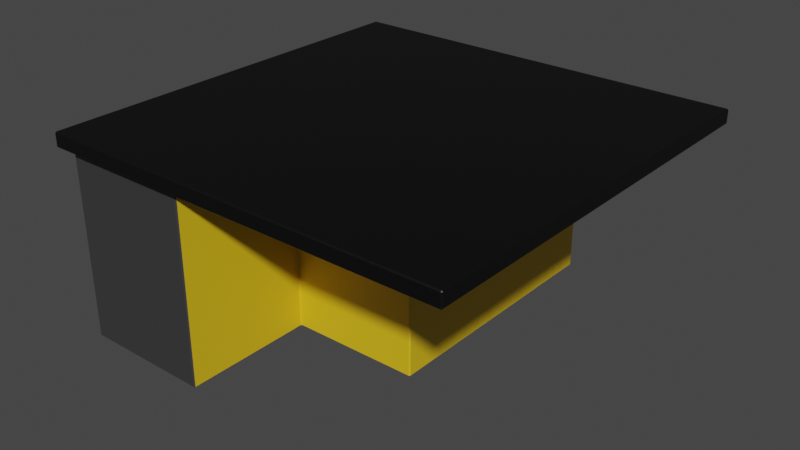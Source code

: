 # Source: KitchenIsland.blend  (saved by Blender 2.91.10; exported with 4.5.12 LTS)
import bpy
from mathutils import Matrix  # noqa: F401  (used for matrix-valued properties, if any)

bpy.ops.wm.read_factory_settings(use_empty=True)
scene = bpy.context.scene
scene.name = 'Scene'

# ---- collections
col_collection = bpy.data.collections.new('Collection'); scene.collection.children.link(col_collection)

# ---- materials (node trees are filled in below, after node groups)
mat_black = bpy.data.materials.new('Black')
mat_black.alpha_threshold = 0.0
mat_black.use_transparent_shadow = False
mat_black.line_color = (0.0, 0.0, 0.0, 1.0)
mat_yellow = bpy.data.materials.new('Yellow')
mat_yellow.use_transparent_shadow = False
mat_marble = bpy.data.materials.new('Marble')
mat_marble.use_transparent_shadow = False

# ---- material node trees
mat_black.use_nodes = True; mat_black.node_tree.nodes.clear()
_N = mat_black.node_tree.nodes; _L = mat_black.node_tree.links
n0 = _N.new('ShaderNodeOutputMaterial'); n0.name = 'Material Output'; n0.location = (300, 300)
n1 = _N.new('ShaderNodeBsdfPrincipled'); n1.name = 'Principled BSDF'; n1.location = (10, 300)
n1.distribution = 'GGX'
n1.subsurface_method = 'BURLEY'
n1.inputs[0].default_value = (0.04203, 0.04203, 0.04203, 1.0)
n1.inputs[2].default_value = 0.4
n1.inputs[3].default_value = 1.45
n1.inputs[27].default_value = (0.0, 0.0, 0.0, 1.0)
n1.inputs[28].default_value = 1.0
_L.new(n1.outputs[0], n0.inputs[0])
n0.is_active_output = True
mat_yellow.use_nodes = True; mat_yellow.node_tree.nodes.clear()
_N = mat_yellow.node_tree.nodes; _L = mat_yellow.node_tree.links
n0 = _N.new('ShaderNodeBsdfPrincipled'); n0.name = 'Principled BSDF'; n0.location = (10, 300)
n0.distribution = 'GGX'
n0.subsurface_method = 'BURLEY'
n0.inputs[0].default_value = (0.8, 0.5197, 0.01173, 1.0)
n0.inputs[3].default_value = 1.45
n0.inputs[27].default_value = (0.0, 0.0, 0.0, 1.0)
n0.inputs[28].default_value = 1.0
n1 = _N.new('ShaderNodeOutputMaterial'); n1.name = 'Material Output'; n1.location = (300, 300)
_L.new(n0.outputs[0], n1.inputs[0])
n1.is_active_output = True
mat_marble.use_nodes = True; mat_marble.node_tree.nodes.clear()
_N = mat_marble.node_tree.nodes; _L = mat_marble.node_tree.links
n0 = _N.new('ShaderNodeBsdfPrincipled'); n0.name = 'Principled BSDF'; n0.location = (10, 300)
n0.distribution = 'GGX'
n0.subsurface_method = 'BURLEY'
n0.inputs[0].default_value = (0.0, 0.0, 0.0, 1.0)
n0.inputs[3].default_value = 1.45
n0.inputs[27].default_value = (0.0, 0.0, 0.0, 1.0)
n0.inputs[28].default_value = 1.0
n1 = _N.new('ShaderNodeOutputMaterial'); n1.name = 'Material Output'; n1.location = (300, 300)
_L.new(n0.outputs[0], n1.inputs[0])
n1.is_active_output = True

# ---- world
world_world = bpy.data.worlds.new('World'); scene.world = world_world
world_world.use_nodes = True; world_world.node_tree.nodes.clear()
_N = world_world.node_tree.nodes; _L = world_world.node_tree.links
n0 = _N.new('ShaderNodeOutputWorld'); n0.name = 'World Output'; n0.location = (300, 300)
n1 = _N.new('ShaderNodeBackground'); n1.name = 'Background'; n1.location = (10, 300)
n1.inputs[0].default_value = (0.05088, 0.05088, 0.05088, 1.0)
_L.new(n1.outputs[0], n0.inputs[0])
n0.is_active_output = True
world_world.color = (0.05088, 0.05088, 0.05088)
world_world.use_sun_shadow = False
world_world.sun_shadow_jitter_overblur = 0.0

# ---- meshes
me_cube = bpy.data.meshes.new('Cube')
me_cube.from_pydata([(1.0, 1.0, 1.024), (1.0, -1.0, 1.024), (-0.3333, -0.3333, 0.9497), (-1.0, 1.0, 1.024), (-1.0, 0.9749, -0.01229), (-1.0, -1.0, 1.024), (-1.0, -1.0, -0.01229), (-0.3333, 0.3333, 0.9497), (-0.3333, -1.0, -0.01229), (-0.3333, -1.0, 1.024), (0.3333, -1.0, 1.024), (1.0, 1.0, 0.9497), (-1.0, -0.9713, 0.9129), (1.0, -1.0, 0.9497), (-1.0, 0.9749, 0.9246), (-0.3333, 1.0, -0.01229), (0.3333, 1.0, -0.01229), (-0.3333, 1.0, 1.024), (0.3333, 1.0, 1.024), (-0.3333, 1.0, 0.9497), (0.3333, 1.0, 0.9497), (0.3333, -1.0, 0.9497), (-0.3333, -1.0, 0.9497), (-1.0, 0.3584, -0.01229), (-0.9435, 0.3333, 0.142), (1.0, 0.3333, 1.024), (1.0, -0.3333, 1.024), (-1.0, -0.3333, 1.024), (-1.0, 0.3333, 1.024), (0.3333, -0.3333, 0.9497), (0.3333, 0.3333, 0.9497), (1.0, 0.3333, 0.9497), (1.0, -0.3333, 0.9497), (-1.0, -0.362, 0.9129), (-1.0, 0.3584, 0.9246), (-0.3333, 0.3333, -0.01229), (-0.3333, -0.3333, -0.01229), (0.3333, 0.3333, -0.01229), (0.3333, -0.3333, -0.01229), (0.3333, 0.3333, 1.024), (0.3333, -0.3333, 1.024), (-0.3333, 0.3333, 1.024), (-0.3333, -0.3333, 1.024), (-1.0, 1.0, 0.9497), (-1.0, 1.0, -0.01229), (-1.0, 0.3094, 0.9129), (-1.0, 0.3333, -0.01229), (-1.05, -1.0, 0.9497), (-1.05, -1.0, 1.024), (-1.05, 0.3333, 1.024), (-1.05, 1.0, 1.024), (-1.05, 1.0, 0.9497), (-1.05, 0.3333, 0.9497), (-1.05, -0.3333, 1.024), (-1.05, -0.3333, 0.9497), (-1.0, -1.05, 0.9497), (-1.0, -1.05, 1.024), (0.3333, -1.05, 1.024), (-0.3333, -1.05, 1.024), (1.0, -1.05, 1.024), (0.3333, -1.05, 0.9497), (-0.3333, -1.05, 0.9497), (1.0, -1.05, 0.9497), (-1.05, -1.05, 0.9497), (-1.05, -1.05, 1.024), (1.05, -0.3333, 1.024), (1.05, -1.0, 1.024), (1.05, 1.0, 1.024), (1.05, 1.0, 0.9497), (1.05, -1.0, 0.9497), (1.05, -0.3333, 0.9497), (1.05, 0.3333, 1.024), (1.05, 0.3333, 0.9497), (1.05, -1.05, 1.024), (1.05, -1.05, 0.9497), (0.3333, 1.05, 1.024), (1.0, 1.05, 1.024), (-0.3333, 1.05, 0.9497), (0.3333, 1.05, 0.9497), (-1.0, 1.05, 0.9497), (1.0, 1.05, 0.9497), (1.05, 1.05, 1.024), (-1.0, 1.05, 1.024), (-0.3333, 1.05, 1.024), (-1.05, 1.05, 1.024), (-1.05, 1.05, 0.9497), (1.05, 1.05, 0.9497), (-0.4676, 0.9749, 0.9246), (-0.4676, 0.9749, -0.01229), (-0.4676, 0.3584, 0.9246), (-0.4676, 0.3584, -0.01229), (-1.0, 1.0, 0.1429), (-1.0, -0.9713, 0.4828), (-0.3333, 1.0, 0.1429), (0.3333, 1.0, 0.1429), (-0.3333, -1.0, 0.1429), (-1.0, -0.362, 0.4828), (-1.0, 0.3094, 0.4828), (-0.3333, -0.3333, 0.1429), (0.3333, -0.3333, 0.1429), (0.3333, 0.3333, 0.1429), (-1.0, 0.9749, 0.1389), (-1.0, 0.3584, 0.1389), (-0.4676, 0.9749, 0.1389), (-0.4676, 0.3584, 0.1389), (-1.0, -0.9653, -0.01229), (-0.3333, -0.9653, -0.01229), (-0.3333, -0.9653, 0.1429), (-1.0, -0.9653, 0.4828), (-0.9435, -1.0, -0.01229), (-0.9435, 1.0, -0.01229), (-0.9435, 0.3333, -0.01229), (-0.9431, -0.3333, -0.01229), (-0.9549, 0.9749, 0.9246), (-0.9549, 0.3584, 0.9246), (-0.9549, 0.3584, -0.01229), (-0.9549, 0.9749, -0.01229), (-0.9549, 0.3584, 0.1389), (-0.9549, 0.9749, 0.1389), (-0.9435, -1.0, 0.1429), (-0.9435, 1.0, 0.1429), (-0.9435, -0.9653, -0.01229), (-0.9435, -0.9653, 0.142), (-0.9431, -0.3333, 0.1429), (-1.0, -1.0, 0.1429), (-1.0, -1.0, 0.9497), (-1.0, -0.3094, 0.9129), (-1.0, -0.3094, 0.4828), (-1.0, -0.9653, 0.1429), (-1.0, -0.3333, 0.9497), (-1.0, 0.3333, 0.9497), (-1.0, -0.3333, 0.1429), (-1.0, 0.3333, 0.1429), (-0.6932, -0.9713, 0.4828), (-0.6932, -0.9713, 0.9129), (-0.6932, -0.362, 0.9129), (-0.6932, -0.362, 0.4828), (-0.6932, -0.9653, 0.4828), (-0.6932, -0.3094, 0.9129), (-0.6932, 0.3094, 0.9129), (-0.6932, -0.3094, 0.4828), (-0.6932, 0.3094, 0.4828)], [], [(50, 3, 82, 84), (120, 93, 15, 110), (43, 130, 52, 51), (119, 124, 6, 109), (31, 11, 68, 72), (1, 10, 57, 59), (121, 106, 8, 109), (40, 42, 9, 10), (93, 94, 16, 15), (42, 27, 5, 9), (9, 5, 56, 58), (114, 113, 87, 89), (26, 40, 10, 1), (22, 21, 60, 61), (67, 68, 86, 81), (17, 18, 75, 83), (0, 18, 39, 25), (25, 39, 40, 26), (45, 97, 141, 139), (12, 33, 135, 134), (130, 7, 2, 129), (129, 2, 22, 125), (17, 3, 28, 41), (41, 28, 27, 42), (15, 16, 37, 35), (35, 37, 38, 36), (18, 17, 41, 39), (39, 41, 42, 40), (110, 15, 88, 116), (111, 35, 36, 112), (1, 59, 73, 66), (51, 50, 84, 85), (130, 129, 54, 52), (68, 11, 80, 86), (19, 7, 130, 43), (22, 2, 29, 21), (2, 7, 30, 29), (7, 19, 20, 30), (21, 29, 32, 13), (29, 30, 31, 32), (11, 31, 30, 20), (98, 2, 22, 95, 107), (99, 29, 2, 98), (100, 30, 29, 99), (94, 100, 37, 16), (101, 14, 43, 91), (14, 34, 130, 43), (88, 15, 35, 90), (102, 23, 46, 132), (52, 49, 50, 51), (47, 48, 53, 54), (54, 53, 49, 52), (27, 28, 49, 53), (47, 125, 55, 63), (129, 125, 47, 54), (28, 3, 50, 49), (5, 27, 53, 48), (61, 58, 56, 55), (62, 59, 57, 60), (60, 57, 58, 61), (55, 56, 64, 63), (21, 13, 62, 60), (125, 22, 61, 55), (48, 47, 63, 64), (5, 48, 64, 56), (10, 9, 58, 57), (59, 62, 74, 73), (70, 65, 66, 69), (68, 67, 71, 72), (72, 71, 65, 70), (69, 66, 73, 74), (26, 1, 66, 65), (62, 13, 69, 74), (0, 25, 71, 67), (32, 31, 72, 70), (13, 32, 70, 69), (25, 26, 65, 71), (78, 75, 76, 80), (79, 82, 83, 77), (77, 83, 75, 78), (80, 76, 81, 86), (82, 79, 85, 84), (11, 20, 78, 80), (20, 19, 77, 78), (3, 17, 83, 82), (18, 0, 76, 75), (0, 67, 81, 76), (43, 51, 85, 79), (19, 43, 79, 77), (104, 89, 87, 103), (111, 46, 23, 115), (118, 116, 88, 103), (117, 114, 89, 104), (115, 117, 104, 90), (113, 118, 103, 87), (90, 104, 103, 88), (34, 102, 132, 130), (4, 101, 91, 44), (20, 30, 100, 94), (37, 100, 99, 38), (38, 99, 98, 36), (106, 107, 95, 8), (122, 128, 131, 123), (24, 123, 131, 132), (19, 20, 94, 93), (22, 125, 124, 119, 95), (43, 19, 93, 120, 91), (6, 124, 128, 105), (36, 98, 107, 106), (112, 36, 106, 121), (24, 132, 46, 111), (14, 101, 118, 113), (23, 102, 117, 115), (102, 34, 114, 117), (101, 4, 116, 118), (35, 111, 115, 90), (128, 122, 121, 105), (44, 110, 116, 4), (34, 14, 113, 114), (105, 121, 109, 6), (95, 119, 109, 8), (91, 120, 110, 44), (24, 111, 112, 123), (122, 123, 112, 121), (12, 92, 124, 125), (33, 12, 125, 129), (96, 33, 129, 131), (108, 96, 131, 128), (92, 108, 128, 124), (45, 126, 129, 130), (126, 127, 131, 129), (97, 45, 130, 132), (127, 97, 132, 131), (133, 134, 135, 136, 137), (140, 138, 139, 141), (33, 96, 136, 135), (97, 127, 140, 141), (96, 108, 137, 136), (126, 45, 139, 138), (92, 12, 134, 133), (108, 92, 133, 137), (127, 126, 138, 140)])
me_cube.polygons.foreach_set('material_index', [2, 0, 2, 0, 2, 2, 0, 2, 0, 2, 2, 0, 2, 2, 2, 2, 2, 2, 0, 0, 0, 0, 2, 2, 0, 0, 2, 2, 0, 0, 2, 2, 2, 2, 0, 2, 0, 0, 2, 2, 2, 1, 1, 1, 1, 0, 0, 0, 0, 2, 2, 2, 2, 2, 2, 2, 2, 2, 2, 2, 2, 2, 2, 2, 2, 2, 2, 2, 2, 2, 2, 2, 2, 2, 2, 2, 2, 2, 2, 2, 2, 2, 2, 2, 2, 2, 2, 2, 2, 0, 0, 0, 0, 0, 0, 0, 0, 0, 1, 1, 1, 1, 0, 0, 0, 0, 0, 0, 1, 0, 0, 0, 0, 0, 0, 0, 0, 0, 0, 0, 0, 0, 0, 0, 0, 0, 0, 0, 0, 0, 0, 0, 0, 0, 0, 0, 0, 0, 0, 0, 0, 0])
_uv = me_cube.uv_layers.new(name='UVMap')
_uv.uv.foreach_set('vector', [0.0, 0.01024, 0.01024, 0.01024, 0.01024, 0.0, 0.0, 0.0, 0.5021, 0.6918, 0.5021, 0.5668, 0.4703, 0.5668, 0.4703, 0.6918, 0.8503, 0.01024, 0.8503, 0.1468, 0.8605, 0.1468, 0.8605, 0.01024, 0.7924, 0.7352, 0.8039, 0.7352, 0.8039, 0.7034, 0.7924, 0.7034, 0.4405, 0.1468, 0.4405, 0.01024, 0.4302, 0.01024, 0.4302, 0.1468, 0.42, 0.42, 0.2834, 0.42, 0.2834, 0.4302, 0.42, 0.4302, 0.01158, 0.4374, 0.1366, 0.4374, 0.1366, 0.4302, 0.01158, 0.4302, 0.2834, 0.2834, 0.1468, 0.2834, 0.1468, 0.42, 0.2834, 0.42, 0.5021, 0.5668, 0.5021, 0.4302, 0.4703, 0.4302, 0.4703, 0.5668, 0.1468, 0.2834, 0.01024, 0.2834, 0.01024, 0.42, 0.1468, 0.42, 0.1468, 0.42, 0.01024, 0.42, 0.01024, 0.4302, 0.1468, 0.4302, 0.09984, 0.9663, 0.09984, 0.84, 0.0, 0.84, 0.0, 0.9663, 0.42, 0.2834, 0.2834, 0.2834, 0.2834, 0.42, 0.42, 0.42, 0.7137, 0.42, 0.5771, 0.42, 0.5771, 0.4302, 0.7137, 0.4302, 0.9848, 0.01024, 1.0, 0.01024, 1.0, 0.0, 0.9848, 0.0, 0.1468, 0.01024, 0.2834, 0.01024, 0.2834, 0.0, 0.1468, 0.0, 0.42, 0.01024, 0.2834, 0.01024, 0.2834, 0.1468, 0.42, 0.1468, 0.42, 0.1468, 0.2834, 0.1468, 0.2834, 0.2834, 0.42, 0.2834, 0.9297, 0.9835, 0.9297, 0.8954, 0.8668, 0.8954, 0.8668, 0.9835, 0.2348, 0.84, 0.2348, 0.9648, 0.2977, 0.9648, 0.2977, 0.84, 0.8503, 0.1468, 0.7137, 0.1468, 0.7137, 0.2834, 0.8503, 0.2834, 0.8503, 0.2834, 0.7137, 0.2834, 0.7137, 0.42, 0.8503, 0.42, 0.1468, 0.01024, 0.01024, 0.01024, 0.01024, 0.1468, 0.1468, 0.1468, 0.1468, 0.1468, 0.01024, 0.1468, 0.01024, 0.2834, 0.1468, 0.2834, 0.1366, 0.84, 0.2732, 0.84, 0.2732, 0.7034, 0.1366, 0.7034, 0.1366, 0.7034, 0.2732, 0.7034, 0.2732, 0.5668, 0.1366, 0.5668, 0.2834, 0.01024, 0.1468, 0.01024, 0.1468, 0.1468, 0.2834, 0.1468, 0.2834, 0.1468, 0.1468, 0.1468, 0.1468, 0.2834, 0.2834, 0.2834, 0.01158, 0.84, 0.1366, 0.84, 0.1091, 0.8349, 0.009245, 0.8349, 0.01158, 0.7034, 0.1366, 0.7034, 0.1366, 0.5668, 0.01165, 0.5668, 0.42, 0.42, 0.42, 0.4302, 0.4302, 0.4302, 0.4302, 0.42, 1.0, 0.8503, 0.9848, 0.8503, 0.9848, 0.8605, 1.0, 0.8605, 0.8503, 0.1468, 0.8503, 0.2834, 0.8605, 0.2834, 0.8605, 0.1468, 0.4302, 0.01024, 0.4405, 0.01024, 0.4405, 0.0, 0.4302, 0.0, 0.7137, 0.01024, 0.7137, 0.1468, 0.8503, 0.1468, 0.8503, 0.01024, 0.7137, 0.42, 0.7137, 0.2834, 0.5771, 0.2834, 0.5771, 0.42, 0.7137, 0.2834, 0.7137, 0.1468, 0.5771, 0.1468, 0.5771, 0.2834, 0.7137, 0.1468, 0.7137, 0.01024, 0.5771, 0.01024, 0.5771, 0.1468, 0.5771, 0.42, 0.5771, 0.2834, 0.4405, 0.2834, 0.4405, 0.42, 0.5771, 0.2834, 0.5771, 0.1468, 0.4405, 0.1468, 0.4405, 0.2834, 0.4405, 0.01024, 0.4405, 0.1468, 0.5771, 0.1468, 0.5771, 0.01024, 0.8326, 0.5668, 0.6673, 0.5668, 0.6673, 0.7034, 0.8326, 0.7034, 0.8326, 0.6963, 0.8326, 0.4302, 0.6673, 0.4302, 0.6673, 0.5668, 0.8326, 0.5668, 0.6356, 0.84, 0.4703, 0.84, 0.4703, 0.9766, 0.6356, 0.9766, 0.6356, 0.7034, 0.6356, 0.84, 0.6673, 0.84, 0.6673, 0.7034, 0.4393, 0.8349, 0.2783, 0.8349, 0.2732, 0.84, 0.4385, 0.84, 0.2783, 0.8349, 0.2783, 0.7086, 0.2732, 0.7034, 0.2732, 0.84, 0.1091, 0.8349, 0.1366, 0.84, 0.1366, 0.7034, 0.1091, 0.7086, 0.4393, 0.7086, 0.4703, 0.7086, 0.4703, 0.7034, 0.4385, 0.7034, 1.0, 0.7137, 0.9848, 0.7137, 0.9848, 0.8503, 1.0, 0.8503, 1.0, 0.4405, 0.9848, 0.4405, 0.9848, 0.5771, 1.0, 0.5771, 1.0, 0.5771, 0.9848, 0.5771, 0.9848, 0.7137, 1.0, 0.7137, 0.01024, 0.2834, 0.01024, 0.1468, 0.0, 0.1468, 0.0, 0.2834, 0.8605, 0.42, 0.8503, 0.42, 0.8503, 0.4302, 0.8605, 0.4302, 0.8503, 0.2834, 0.8503, 0.42, 0.8605, 0.42, 0.8605, 0.2834, 0.01024, 0.1468, 0.01024, 0.01024, 0.0, 0.01024, 0.0, 0.1468, 0.01024, 0.42, 0.01024, 0.2834, 0.0, 0.2834, 0.0, 0.42, 0.9848, 0.2834, 0.9696, 0.2834, 0.9696, 0.42, 0.9848, 0.42, 0.9848, 0.01024, 0.9696, 0.01024, 0.9696, 0.1468, 0.9848, 0.1468, 0.9848, 0.1468, 0.9696, 0.1468, 0.9696, 0.2834, 0.9848, 0.2834, 0.9848, 0.42, 0.9696, 0.42, 0.9696, 0.4302, 0.9848, 0.4302, 0.5771, 0.42, 0.4405, 0.42, 0.4405, 0.4302, 0.5771, 0.4302, 0.8503, 0.42, 0.7137, 0.42, 0.7137, 0.4302, 0.8503, 0.4302, 0.9848, 0.4405, 1.0, 0.4405, 1.0, 0.4302, 0.9848, 0.4302, 0.01024, 0.42, 0.0, 0.42, 0.0, 0.4302, 0.01024, 0.4302, 0.2834, 0.42, 0.1468, 0.42, 0.1468, 0.4302, 0.2834, 0.4302, 0.9696, 0.01024, 0.9848, 0.01024, 0.9848, 0.0, 0.9696, 0.0, 1.0, 0.2834, 0.9848, 0.2834, 0.9848, 0.42, 1.0, 0.42, 1.0, 0.01024, 0.9848, 0.01024, 0.9848, 0.1468, 1.0, 0.1468, 1.0, 0.1468, 0.9848, 0.1468, 0.9848, 0.2834, 1.0, 0.2834, 1.0, 0.42, 0.9848, 0.42, 0.9848, 0.4302, 1.0, 0.4302, 0.42, 0.2834, 0.42, 0.42, 0.4302, 0.42, 0.4302, 0.2834, 0.4405, 0.4302, 0.4405, 0.42, 0.4302, 0.42, 0.4302, 0.4302, 0.42, 0.01024, 0.42, 0.1468, 0.4302, 0.1468, 0.4302, 0.01024, 0.4405, 0.2834, 0.4405, 0.1468, 0.4302, 0.1468, 0.4302, 0.2834, 0.4405, 0.42, 0.4405, 0.2834, 0.4302, 0.2834, 0.4302, 0.42, 0.42, 0.1468, 0.42, 0.2834, 0.4302, 0.2834, 0.4302, 0.1468, 0.9848, 0.7137, 0.9696, 0.7137, 0.9696, 0.8503, 0.9848, 0.8503, 0.9848, 0.4405, 0.9696, 0.4405, 0.9696, 0.5771, 0.9848, 0.5771, 0.9848, 0.5771, 0.9696, 0.5771, 0.9696, 0.7137, 0.9848, 0.7137, 0.9848, 0.8503, 0.9696, 0.8503, 0.9696, 0.8605, 0.9848, 0.8605, 0.9696, 0.4405, 0.9848, 0.4405, 0.9848, 0.4302, 0.9696, 0.4302, 0.4405, 0.01024, 0.5771, 0.01024, 0.5771, 0.0, 0.4405, 0.0, 0.5771, 0.01024, 0.7137, 0.01024, 0.7137, 0.0, 0.5771, 0.0, 0.01024, 0.01024, 0.1468, 0.01024, 0.1468, 0.0, 0.01024, 0.0, 0.2834, 0.01024, 0.42, 0.01024, 0.42, 0.0, 0.2834, 0.0, 0.42, 0.01024, 0.4302, 0.01024, 0.4302, 0.0, 0.42, 0.0, 0.8503, 0.01024, 0.8605, 0.01024, 0.8605, 0.0, 0.8503, 0.0, 0.7137, 0.01024, 0.8503, 0.01024, 0.8503, 0.0, 0.7137, 0.0, 0.8039, 0.7344, 0.8039, 0.8954, 0.9302, 0.8954, 0.9302, 0.7344, 0.01158, 0.7034, 0.0, 0.7034, 0.0, 0.7086, 0.009245, 0.7086, 0.9603, 0.03097, 0.9603, 8.382e-09, 0.8605, 0.0, 0.8605, 0.03097, 0.8697, 0.2229, 0.8697, 0.3839, 0.9696, 0.3839, 0.9696, 0.2229, 0.8697, 0.1919, 0.8697, 0.2229, 0.9696, 0.2229, 0.9696, 0.1919, 0.9603, 0.1919, 0.9603, 0.03097, 0.8605, 0.03097, 0.8605, 0.1919, 0.8039, 0.7034, 0.8039, 0.7344, 0.9302, 0.7344, 0.9302, 0.7034, 0.2783, 0.7086, 0.4393, 0.7086, 0.4385, 0.7034, 0.2732, 0.7034, 0.4703, 0.8349, 0.4393, 0.8349, 0.4385, 0.84, 0.4703, 0.84, 0.4703, 0.7034, 0.4703, 0.84, 0.6356, 0.84, 0.6356, 0.7034, 0.6673, 0.84, 0.6356, 0.84, 0.6356, 0.9766, 0.6673, 0.9766, 0.8644, 0.4302, 0.8326, 0.4302, 0.8326, 0.5668, 0.8644, 0.5668, 0.8644, 0.6963, 0.8326, 0.6963, 0.8326, 0.7034, 0.8644, 0.7034, 0.9526, 0.6963, 0.9642, 0.6963, 0.9642, 0.5668, 0.9525, 0.5668, 0.9526, 0.4302, 0.9525, 0.5668, 0.9642, 0.5668, 0.9642, 0.4302, 0.6673, 0.5668, 0.6673, 0.4302, 0.5021, 0.4302, 0.5021, 0.5668, 0.6673, 0.9005, 0.8039, 0.9005, 0.8039, 0.7352, 0.7924, 0.7352, 0.6673, 0.7352, 0.6673, 0.7034, 0.6673, 0.5668, 0.5021, 0.5668, 0.5021, 0.6918, 0.5021, 0.7034, 0.4703, 0.4302, 0.4385, 0.4302, 0.4385, 0.4374, 0.4703, 0.4374, 0.8644, 0.5668, 0.8326, 0.5668, 0.8326, 0.6963, 0.8644, 0.6963, 0.01165, 0.5668, 0.1366, 0.5668, 0.1366, 0.4374, 0.01158, 0.4374, 0.4234, 0.8716, 0.435, 0.8718, 0.435, 0.84, 0.4234, 0.84, 0.9696, 0.1919, 0.9696, 0.03097, 0.9603, 0.03097, 0.9603, 0.1919, 0.8605, 0.1919, 0.8605, 0.2229, 0.8697, 0.2229, 0.8697, 0.1919, 0.8605, 0.2229, 0.8605, 0.3839, 0.8697, 0.3839, 0.8697, 0.2229, 0.9696, 0.03097, 0.9696, 9.313e-09, 0.9603, 8.382e-09, 0.9603, 0.03097, 0.1366, 0.7034, 0.01158, 0.7034, 0.009245, 0.7086, 0.1091, 0.7086, 0.4466, 0.84, 0.435, 0.8402, 0.435, 0.8718, 0.4466, 0.8718, 0.0, 0.84, 0.01158, 0.84, 0.009245, 0.8349, 0.0, 0.8349, 0.1091, 0.9663, 0.1091, 0.84, 0.09984, 0.84, 0.09984, 0.9663, 0.0, 0.4374, 0.01158, 0.4374, 0.01158, 0.4302, 0.0, 0.4302, 0.6673, 0.7352, 0.7924, 0.7352, 0.7924, 0.7034, 0.6673, 0.7034, 0.5021, 0.7034, 0.5021, 0.6918, 0.4703, 0.6918, 0.4703, 0.7034, 0.9618, 0.7034, 0.9302, 0.7034, 0.9302, 0.84, 0.962, 0.84, 0.9618, 0.9695, 0.962, 0.84, 0.9302, 0.84, 0.9302, 0.9695, 0.2807, 0.4361, 0.3688, 0.4361, 0.4385, 0.4302, 0.2732, 0.4302, 0.2807, 0.561, 0.2807, 0.4361, 0.2732, 0.4302, 0.2732, 0.5668, 0.3688, 0.561, 0.2807, 0.561, 0.2732, 0.5668, 0.4385, 0.5668, 0.3688, 0.4374, 0.3688, 0.561, 0.4385, 0.5668, 0.4385, 0.4374, 0.3688, 0.4361, 0.3688, 0.4374, 0.4385, 0.4374, 0.4385, 0.4302, 0.2807, 0.6985, 0.2807, 0.5717, 0.2732, 0.5668, 0.2732, 0.7034, 0.2807, 0.5717, 0.3688, 0.5717, 0.4385, 0.5668, 0.2732, 0.5668, 0.3688, 0.6985, 0.2807, 0.6985, 0.2732, 0.7034, 0.4385, 0.7034, 0.3688, 0.5717, 0.3688, 0.6985, 0.4385, 0.7034, 0.4385, 0.5668, 0.8644, 0.6819, 0.9525, 0.6819, 0.9525, 0.557, 0.8644, 0.557, 0.8644, 0.6806, 0.9525, 0.4302, 0.8644, 0.4302, 0.8644, 0.557, 0.9525, 0.557, 0.7302, 0.9886, 0.7302, 0.9005, 0.6673, 0.9005, 0.6673, 0.9886, 0.1091, 0.84, 0.1091, 0.9668, 0.172, 0.9668, 0.172, 0.84, 0.2977, 0.84, 0.2977, 0.9636, 0.3606, 0.9636, 0.3606, 0.84, 0.2348, 0.9668, 0.2348, 0.84, 0.172, 0.84, 0.172, 0.9668, 0.8039, 0.8954, 0.8039, 0.9835, 0.8668, 0.9835, 0.8668, 0.8954, 0.2977, 0.9636, 0.2977, 0.9648, 0.3606, 0.9648, 0.3606, 0.9636, 0.3606, 0.84, 0.3606, 0.9281, 0.4234, 0.9281, 0.4234, 0.84])
me_cube.materials.append(mat_black)
me_cube.materials.append(mat_yellow)
me_cube.materials.append(mat_marble)
me_cube.use_remesh_preserve_volume = False
me_cube.use_remesh_preserve_attributes = False
me_cube.use_mirror_vertex_groups = False
me_cube.update()

# ---- objects
ob_island = bpy.data.objects.new('Island', me_cube)

# ---- transforms, parenting, visibility, modifiers, constraints
ob_island.location = (0.0, 0.0, 0.0)
ob_island.lock_rotations_4d = False
ob_island.empty_display_type = 'ARROWS'
ob_island.lineart.crease_threshold = 0.0
_m = ob_island.modifiers.new('Bevel', 'BEVEL')
_m.width = 0.21
_m.width_pct = 0.21

# ---- collection membership
col_collection.objects.link(ob_island)

# ---- scene / render settings (as saved in the file)
scene.frame_start = 1; scene.frame_end = 250; scene.frame_set(2)
scene.render.engine = 'BLENDER_EEVEE_NEXT'
scene.cycles.use_denoising = False
scene.cycles.samples = 128
scene.cycles.sampling_pattern = 'TABULATED_SOBOL'
scene.cycles.use_adaptive_sampling = False
scene.cycles.use_light_tree = False
scene.view_settings.view_transform = 'Filmic'
bpy.context.view_layer.update()

# ---- added for rendering (the .blend has no active camera and no usable light): camera, sun
cam_auto = bpy.data.cameras.new('AutoCamera')
cam_auto.lens = 50.0
cam_auto.sensor_width = 36.0
cam_auto.clip_end = 1000.0
ob_auto_camera = bpy.data.objects.new('AutoCamera', cam_auto)
scene.collection.objects.link(ob_auto_camera)
ob_auto_camera.location = (2.91023, -3.49227, 2.83399)
ob_auto_camera.rotation_euler = (1.09748, -7.21219e-08, 0.694738)
scene.camera = ob_auto_camera
light_auto_sun = bpy.data.lights.new('AutoSun', 'SUN')
light_auto_sun.energy = 3.0
light_auto_sun.angle = 0.0523599
ob_auto_sun = bpy.data.objects.new('AutoSun', light_auto_sun)
scene.collection.objects.link(ob_auto_sun)
ob_auto_sun.rotation_euler = (0.872665, 0.174533, 0.523599)
bpy.context.view_layer.update()
